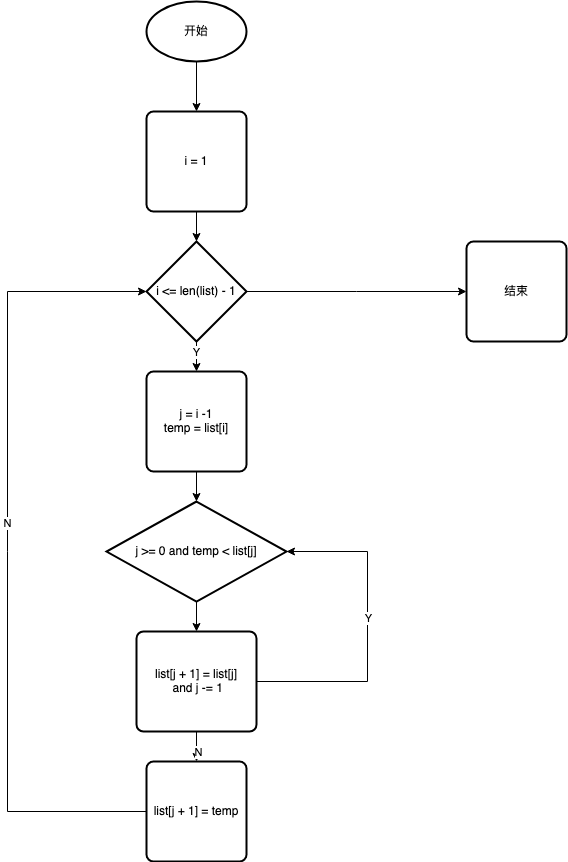

The diagram above was exported from draw.io. Its source (the exported page's mxGraphModel, read from the mxfile embedded in the PNG):
<mxGraphModel dx="984" dy="562" grid="1" gridSize="10" guides="1" tooltips="1" connect="1" arrows="1" fold="1" page="1" pageScale="1" pageWidth="827" pageHeight="1169" math="0" shadow="0">
  <root>
    <mxCell id="WIyWlLk6GJQsqaUBKTNV-0" />
    <mxCell id="WIyWlLk6GJQsqaUBKTNV-1" parent="WIyWlLk6GJQsqaUBKTNV-0" />
    <mxCell id="crWwzpgHYWBhb3tRQs0D-16" style="edgeStyle=orthogonalEdgeStyle;rounded=0;orthogonalLoop=1;jettySize=auto;html=1;entryX=0.5;entryY=0;entryDx=0;entryDy=0;" edge="1" parent="WIyWlLk6GJQsqaUBKTNV-1" source="crWwzpgHYWBhb3tRQs0D-0" target="crWwzpgHYWBhb3tRQs0D-1">
      <mxGeometry relative="1" as="geometry" />
    </mxCell>
    <mxCell id="crWwzpgHYWBhb3tRQs0D-0" value="开始" style="strokeWidth=2;html=1;shape=mxgraph.flowchart.start_1;whiteSpace=wrap;" vertex="1" parent="WIyWlLk6GJQsqaUBKTNV-1">
      <mxGeometry x="350" y="80" width="100" height="60" as="geometry" />
    </mxCell>
    <mxCell id="crWwzpgHYWBhb3tRQs0D-18" value="" style="edgeStyle=orthogonalEdgeStyle;rounded=0;orthogonalLoop=1;jettySize=auto;html=1;" edge="1" parent="WIyWlLk6GJQsqaUBKTNV-1" source="crWwzpgHYWBhb3tRQs0D-1" target="crWwzpgHYWBhb3tRQs0D-2">
      <mxGeometry relative="1" as="geometry" />
    </mxCell>
    <mxCell id="crWwzpgHYWBhb3tRQs0D-1" value="i = 1" style="rounded=1;whiteSpace=wrap;html=1;absoluteArcSize=1;arcSize=14;strokeWidth=2;" vertex="1" parent="WIyWlLk6GJQsqaUBKTNV-1">
      <mxGeometry x="350" y="190" width="100" height="100" as="geometry" />
    </mxCell>
    <mxCell id="crWwzpgHYWBhb3tRQs0D-19" value="" style="edgeStyle=orthogonalEdgeStyle;rounded=0;orthogonalLoop=1;jettySize=auto;html=1;" edge="1" parent="WIyWlLk6GJQsqaUBKTNV-1" source="crWwzpgHYWBhb3tRQs0D-2" target="crWwzpgHYWBhb3tRQs0D-3">
      <mxGeometry relative="1" as="geometry" />
    </mxCell>
    <mxCell id="crWwzpgHYWBhb3tRQs0D-20" value="Y" style="edgeLabel;html=1;align=center;verticalAlign=middle;resizable=0;points=[];" vertex="1" connectable="0" parent="crWwzpgHYWBhb3tRQs0D-19">
      <mxGeometry x="0.2" y="-1" relative="1" as="geometry">
        <mxPoint as="offset" />
      </mxGeometry>
    </mxCell>
    <mxCell id="crWwzpgHYWBhb3tRQs0D-21" style="edgeStyle=orthogonalEdgeStyle;rounded=0;orthogonalLoop=1;jettySize=auto;html=1;" edge="1" parent="WIyWlLk6GJQsqaUBKTNV-1" source="crWwzpgHYWBhb3tRQs0D-2">
      <mxGeometry relative="1" as="geometry">
        <mxPoint x="670" y="370" as="targetPoint" />
      </mxGeometry>
    </mxCell>
    <mxCell id="crWwzpgHYWBhb3tRQs0D-2" value="i &amp;lt;= len(list) - 1" style="strokeWidth=2;html=1;shape=mxgraph.flowchart.decision;whiteSpace=wrap;" vertex="1" parent="WIyWlLk6GJQsqaUBKTNV-1">
      <mxGeometry x="350" y="320" width="100" height="100" as="geometry" />
    </mxCell>
    <mxCell id="crWwzpgHYWBhb3tRQs0D-24" value="" style="edgeStyle=orthogonalEdgeStyle;rounded=0;orthogonalLoop=1;jettySize=auto;html=1;" edge="1" parent="WIyWlLk6GJQsqaUBKTNV-1" source="crWwzpgHYWBhb3tRQs0D-3" target="crWwzpgHYWBhb3tRQs0D-4">
      <mxGeometry relative="1" as="geometry" />
    </mxCell>
    <mxCell id="crWwzpgHYWBhb3tRQs0D-3" value="&lt;div&gt;j = i -1&lt;/div&gt;&lt;div&gt;temp = list[i]&lt;br&gt;&lt;/div&gt;" style="rounded=1;whiteSpace=wrap;html=1;absoluteArcSize=1;arcSize=14;strokeWidth=2;" vertex="1" parent="WIyWlLk6GJQsqaUBKTNV-1">
      <mxGeometry x="350" y="450" width="100" height="100" as="geometry" />
    </mxCell>
    <mxCell id="crWwzpgHYWBhb3tRQs0D-25" value="" style="edgeStyle=orthogonalEdgeStyle;rounded=0;orthogonalLoop=1;jettySize=auto;html=1;" edge="1" parent="WIyWlLk6GJQsqaUBKTNV-1" source="crWwzpgHYWBhb3tRQs0D-4" target="crWwzpgHYWBhb3tRQs0D-6">
      <mxGeometry relative="1" as="geometry" />
    </mxCell>
    <mxCell id="crWwzpgHYWBhb3tRQs0D-4" value="j &amp;gt;= 0 and temp &amp;lt; list[j]" style="strokeWidth=2;html=1;shape=mxgraph.flowchart.decision;whiteSpace=wrap;" vertex="1" parent="WIyWlLk6GJQsqaUBKTNV-1">
      <mxGeometry x="310" y="580" width="180" height="100" as="geometry" />
    </mxCell>
    <mxCell id="crWwzpgHYWBhb3tRQs0D-10" style="edgeStyle=orthogonalEdgeStyle;rounded=0;orthogonalLoop=1;jettySize=auto;html=1;entryX=1;entryY=0.5;entryDx=0;entryDy=0;entryPerimeter=0;" edge="1" parent="WIyWlLk6GJQsqaUBKTNV-1" source="crWwzpgHYWBhb3tRQs0D-6" target="crWwzpgHYWBhb3tRQs0D-4">
      <mxGeometry relative="1" as="geometry">
        <mxPoint x="570" y="600" as="targetPoint" />
        <Array as="points">
          <mxPoint x="571" y="760" />
          <mxPoint x="571" y="630" />
        </Array>
      </mxGeometry>
    </mxCell>
    <mxCell id="crWwzpgHYWBhb3tRQs0D-12" value="Y" style="edgeLabel;html=1;align=center;verticalAlign=middle;resizable=0;points=[];" vertex="1" connectable="0" parent="crWwzpgHYWBhb3tRQs0D-10">
      <mxGeometry x="0.087" relative="1" as="geometry">
        <mxPoint as="offset" />
      </mxGeometry>
    </mxCell>
    <mxCell id="crWwzpgHYWBhb3tRQs0D-13" style="edgeStyle=orthogonalEdgeStyle;rounded=0;orthogonalLoop=1;jettySize=auto;html=1;entryX=0.5;entryY=0;entryDx=0;entryDy=0;" edge="1" parent="WIyWlLk6GJQsqaUBKTNV-1" source="crWwzpgHYWBhb3tRQs0D-6" target="crWwzpgHYWBhb3tRQs0D-9">
      <mxGeometry relative="1" as="geometry" />
    </mxCell>
    <mxCell id="crWwzpgHYWBhb3tRQs0D-14" value="N" style="edgeLabel;html=1;align=center;verticalAlign=middle;resizable=0;points=[];" vertex="1" connectable="0" parent="crWwzpgHYWBhb3tRQs0D-13">
      <mxGeometry x="0.6" y="1" relative="1" as="geometry">
        <mxPoint as="offset" />
      </mxGeometry>
    </mxCell>
    <mxCell id="crWwzpgHYWBhb3tRQs0D-6" value="list[j + 1] = list[j]&lt;br&gt;&amp;nbsp;and j -= 1" style="rounded=1;whiteSpace=wrap;html=1;absoluteArcSize=1;arcSize=14;strokeWidth=2;" vertex="1" parent="WIyWlLk6GJQsqaUBKTNV-1">
      <mxGeometry x="340" y="710" width="120" height="100" as="geometry" />
    </mxCell>
    <mxCell id="crWwzpgHYWBhb3tRQs0D-15" style="edgeStyle=orthogonalEdgeStyle;rounded=0;orthogonalLoop=1;jettySize=auto;html=1;entryX=0;entryY=0.5;entryDx=0;entryDy=0;entryPerimeter=0;" edge="1" parent="WIyWlLk6GJQsqaUBKTNV-1" source="crWwzpgHYWBhb3tRQs0D-9" target="crWwzpgHYWBhb3tRQs0D-2">
      <mxGeometry relative="1" as="geometry">
        <mxPoint x="210" y="370" as="targetPoint" />
        <Array as="points">
          <mxPoint x="211" y="890" />
          <mxPoint x="211" y="370" />
        </Array>
      </mxGeometry>
    </mxCell>
    <mxCell id="crWwzpgHYWBhb3tRQs0D-23" value="N" style="edgeLabel;html=1;align=center;verticalAlign=middle;resizable=0;points=[];" vertex="1" connectable="0" parent="crWwzpgHYWBhb3tRQs0D-15">
      <mxGeometry x="0.0727" y="1" relative="1" as="geometry">
        <mxPoint as="offset" />
      </mxGeometry>
    </mxCell>
    <mxCell id="crWwzpgHYWBhb3tRQs0D-9" value="list[j + 1] = temp" style="rounded=1;whiteSpace=wrap;html=1;absoluteArcSize=1;arcSize=14;strokeWidth=2;" vertex="1" parent="WIyWlLk6GJQsqaUBKTNV-1">
      <mxGeometry x="350" y="840" width="100" height="100" as="geometry" />
    </mxCell>
    <mxCell id="crWwzpgHYWBhb3tRQs0D-22" value="结束" style="rounded=1;whiteSpace=wrap;html=1;absoluteArcSize=1;arcSize=14;strokeWidth=2;" vertex="1" parent="WIyWlLk6GJQsqaUBKTNV-1">
      <mxGeometry x="670" y="320" width="100" height="100" as="geometry" />
    </mxCell>
  </root>
</mxGraphModel>